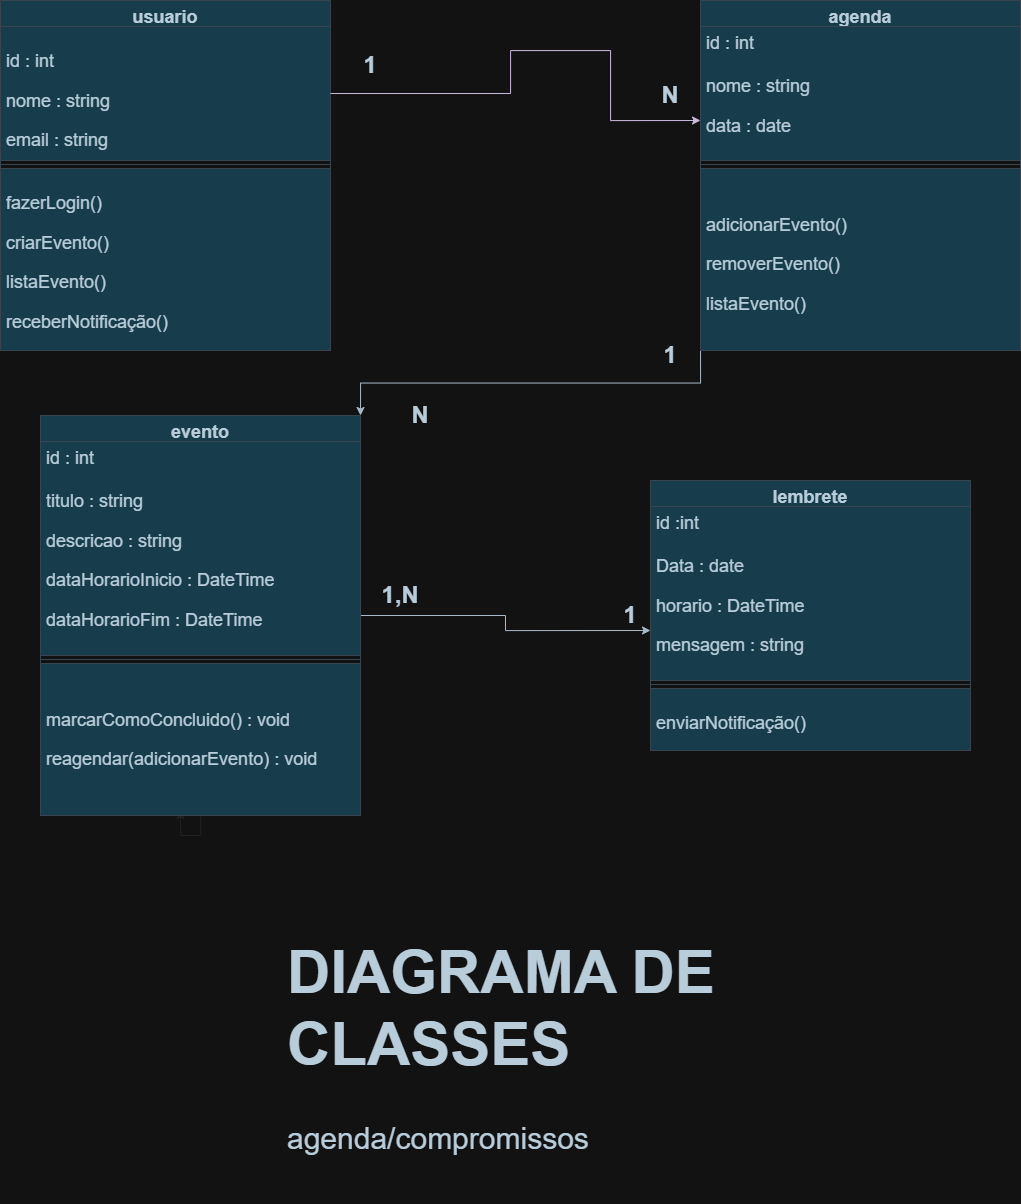

The diagram above was exported from draw.io. Its source (the exported page's mxGraphModel, read from the mxfile embedded in the PNG):
<mxGraphModel dx="1603" dy="865" grid="1" gridSize="10" guides="1" tooltips="1" connect="1" arrows="1" fold="1" page="1" pageScale="1" pageWidth="1169" pageHeight="827" background="none" math="0" shadow="0">
  <root>
    <mxCell id="0" />
    <mxCell id="1" parent="0" />
    <mxCell id="mDOBVbSp18N5F5bHGAwC-1" parent="1" style="swimlane;fontStyle=1;align=center;verticalAlign=top;childLayout=stackLayout;horizontal=1;startSize=26;horizontalStack=0;resizeParent=1;resizeParentMax=0;resizeLast=0;collapsible=1;marginBottom=0;whiteSpace=wrap;html=1;fontSize=18;labelBackgroundColor=none;fillColor=#B1DDF0;fontColor=#182E3E;strokeColor=#BAC8D3;" value="usuario" vertex="1">
      <mxGeometry height="350" width="330" x="70" y="30" as="geometry" />
    </mxCell>
    <mxCell id="mDOBVbSp18N5F5bHGAwC-2" parent="mDOBVbSp18N5F5bHGAwC-1" style="text;strokeColor=#BAC8D3;fillColor=#B1DDF0;align=left;verticalAlign=top;spacingLeft=4;spacingRight=4;overflow=hidden;rotatable=0;points=[[0,0.5],[1,0.5]];portConstraint=eastwest;whiteSpace=wrap;html=1;fontSize=18;labelBackgroundColor=none;fontColor=#182E3E;" value="&lt;li data-start=&quot;204&quot; data-end=&quot;221&quot;&gt;&lt;p data-start=&quot;206&quot; data-end=&quot;221&quot;&gt;&lt;span style=&quot;background-color: transparent; color: light-dark(rgb(24, 46, 62), rgb(185, 204, 218));&quot;&gt;id : int&lt;/span&gt;&lt;/p&gt;&lt;/li&gt;&lt;li data-start=&quot;204&quot; data-end=&quot;221&quot;&gt;&lt;p data-start=&quot;206&quot; data-end=&quot;221&quot;&gt;&lt;span style=&quot;background-color: transparent; color: light-dark(rgb(24, 46, 62), rgb(185, 204, 218));&quot;&gt;nome : string&lt;/span&gt;&lt;/p&gt;&lt;/li&gt;&lt;li data-start=&quot;204&quot; data-end=&quot;221&quot;&gt;&lt;p data-start=&quot;206&quot; data-end=&quot;221&quot;&gt;&lt;span style=&quot;background-color: transparent; color: light-dark(rgb(24, 46, 62), rgb(185, 204, 218));&quot;&gt;email : string&lt;/span&gt;&lt;/p&gt;&lt;/li&gt;" vertex="1">
      <mxGeometry height="134" width="330" y="26" as="geometry" />
    </mxCell>
    <mxCell id="mDOBVbSp18N5F5bHGAwC-3" parent="mDOBVbSp18N5F5bHGAwC-1" style="line;strokeWidth=1;fillColor=none;align=left;verticalAlign=middle;spacingTop=-1;spacingLeft=3;spacingRight=3;rotatable=0;labelPosition=right;points=[];portConstraint=eastwest;fontSize=18;labelBackgroundColor=none;strokeColor=#BAC8D3;fontColor=#182E3E;" value="" vertex="1">
      <mxGeometry height="8" width="330" y="160" as="geometry" />
    </mxCell>
    <mxCell id="mDOBVbSp18N5F5bHGAwC-4" parent="mDOBVbSp18N5F5bHGAwC-1" style="text;strokeColor=#BAC8D3;fillColor=#B1DDF0;align=left;verticalAlign=top;spacingLeft=4;spacingRight=4;overflow=hidden;rotatable=0;points=[[0,0.5],[1,0.5]];portConstraint=eastwest;whiteSpace=wrap;html=1;fontSize=18;labelBackgroundColor=none;fontColor=#182E3E;" value="&lt;li data-start=&quot;257&quot; data-end=&quot;273&quot;&gt;&lt;p data-start=&quot;259&quot; data-end=&quot;273&quot;&gt;fazerLogin()&lt;/p&gt;&lt;/li&gt;&lt;li data-start=&quot;274&quot; data-end=&quot;291&quot;&gt;&lt;p data-start=&quot;276&quot; data-end=&quot;291&quot;&gt;criarEvento()&lt;/p&gt;&lt;/li&gt;&lt;li data-start=&quot;292&quot; data-end=&quot;309&quot;&gt;&lt;p data-start=&quot;294&quot; data-end=&quot;309&quot;&gt;listaEvento()&lt;/p&gt;&lt;/li&gt;&lt;li data-start=&quot;310&quot; data-end=&quot;334&quot;&gt;&lt;p data-start=&quot;312&quot; data-end=&quot;334&quot;&gt;receberNotificação()&lt;/p&gt;&lt;/li&gt;" vertex="1">
      <mxGeometry height="182" width="330" y="168" as="geometry" />
    </mxCell>
    <mxCell id="mDOBVbSp18N5F5bHGAwC-21" edge="1" parent="1" source="mDOBVbSp18N5F5bHGAwC-7" style="edgeStyle=orthogonalEdgeStyle;rounded=0;orthogonalLoop=1;jettySize=auto;html=1;exitX=0;exitY=1;exitDx=0;exitDy=0;entryX=1;entryY=0;entryDx=0;entryDy=0;strokeColor=#314354;fontColor=#FFFFFF;fillColor=#647687;" target="mDOBVbSp18N5F5bHGAwC-12">
      <mxGeometry relative="1" as="geometry" />
    </mxCell>
    <mxCell id="mDOBVbSp18N5F5bHGAwC-7" parent="1" style="swimlane;fontStyle=1;align=center;verticalAlign=top;childLayout=stackLayout;horizontal=1;startSize=26;horizontalStack=0;resizeParent=1;resizeParentMax=0;resizeLast=0;collapsible=1;marginBottom=0;whiteSpace=wrap;html=1;fontSize=18;labelBackgroundColor=none;fillColor=#B1DDF0;fontColor=#182E3E;strokeColor=#BAC8D3;" value="agenda" vertex="1">
      <mxGeometry height="350" width="320" x="770" y="30" as="geometry" />
    </mxCell>
    <mxCell id="mDOBVbSp18N5F5bHGAwC-8" parent="mDOBVbSp18N5F5bHGAwC-7" style="text;strokeColor=#BAC8D3;fillColor=#B1DDF0;align=left;verticalAlign=top;spacingLeft=4;spacingRight=4;overflow=hidden;rotatable=0;points=[[0,0.5],[1,0.5]];portConstraint=eastwest;whiteSpace=wrap;html=1;fontSize=18;labelBackgroundColor=none;fontColor=#182E3E;" value="&lt;li data-start=&quot;204&quot; data-end=&quot;221&quot;&gt;&lt;span style=&quot;background-color: transparent; color: light-dark(rgb(24, 46, 62), rgb(185, 204, 218));&quot;&gt;id : int&lt;/span&gt;&lt;/li&gt;&lt;li data-start=&quot;204&quot; data-end=&quot;221&quot;&gt;&lt;span style=&quot;background-color: transparent; color: light-dark(rgb(24, 46, 62), rgb(185, 204, 218));&quot;&gt;&lt;br&gt;&lt;/span&gt;&lt;/li&gt;&lt;li data-start=&quot;204&quot; data-end=&quot;221&quot;&gt;&lt;span style=&quot;background-color: transparent; color: light-dark(rgb(24, 46, 62), rgb(185, 204, 218));&quot;&gt;nome : string&lt;/span&gt;&lt;/li&gt;&lt;p data-start=&quot;206&quot; data-end=&quot;221&quot;&gt;&lt;span style=&quot;background-color: transparent; color: light-dark(rgb(24, 46, 62), rgb(185, 204, 218));&quot;&gt;data : date&lt;/span&gt;&lt;/p&gt;" vertex="1">
      <mxGeometry height="134" width="320" y="26" as="geometry" />
    </mxCell>
    <mxCell id="mDOBVbSp18N5F5bHGAwC-9" parent="mDOBVbSp18N5F5bHGAwC-7" style="line;strokeWidth=1;fillColor=none;align=left;verticalAlign=middle;spacingTop=-1;spacingLeft=3;spacingRight=3;rotatable=0;labelPosition=right;points=[];portConstraint=eastwest;fontSize=18;labelBackgroundColor=none;strokeColor=#BAC8D3;fontColor=#182E3E;" value="" vertex="1">
      <mxGeometry height="8" width="320" y="160" as="geometry" />
    </mxCell>
    <mxCell id="mDOBVbSp18N5F5bHGAwC-10" parent="mDOBVbSp18N5F5bHGAwC-7" style="text;strokeColor=#BAC8D3;fillColor=#B1DDF0;align=left;verticalAlign=top;spacingLeft=4;spacingRight=4;overflow=hidden;rotatable=0;points=[[0,0.5],[1,0.5]];portConstraint=eastwest;whiteSpace=wrap;html=1;fontSize=18;labelBackgroundColor=none;fontColor=#182E3E;" value="&lt;li data-start=&quot;257&quot; data-end=&quot;273&quot;&gt;&lt;/li&gt;&lt;li data-start=&quot;477&quot; data-end=&quot;498&quot;&gt;&lt;p data-start=&quot;479&quot; data-end=&quot;498&quot;&gt;adicionarEvento()&lt;/p&gt;&lt;/li&gt;&lt;li data-start=&quot;499&quot; data-end=&quot;518&quot;&gt;&lt;p data-start=&quot;501&quot; data-end=&quot;518&quot;&gt;removerEvento()&lt;/p&gt;&lt;/li&gt;&lt;p data-start=&quot;259&quot; data-end=&quot;273&quot;&gt;&lt;span style=&quot;background-color: transparent; color: light-dark(rgb(24, 46, 62), rgb(185, 204, 218));&quot;&gt;listaEvento()&lt;/span&gt;&lt;/p&gt;" vertex="1">
      <mxGeometry height="182" width="320" y="168" as="geometry" />
    </mxCell>
    <mxCell id="mDOBVbSp18N5F5bHGAwC-11" edge="1" parent="1" source="mDOBVbSp18N5F5bHGAwC-12" style="edgeStyle=orthogonalEdgeStyle;rounded=0;orthogonalLoop=1;jettySize=auto;html=1;strokeColor=#EEEEEE;fontColor=#FFFFFF;">
      <mxGeometry relative="1" as="geometry">
        <mxPoint x="250" y="840" as="targetPoint" />
      </mxGeometry>
    </mxCell>
    <mxCell id="mDOBVbSp18N5F5bHGAwC-22" edge="1" parent="1" source="mDOBVbSp18N5F5bHGAwC-12" style="edgeStyle=orthogonalEdgeStyle;rounded=0;orthogonalLoop=1;jettySize=auto;html=1;exitX=1;exitY=0.5;exitDx=0;exitDy=0;strokeColor=#314354;fontColor=#FFFFFF;fillColor=#647687;">
      <mxGeometry relative="1" as="geometry">
        <mxPoint x="720" y="660" as="targetPoint" />
      </mxGeometry>
    </mxCell>
    <mxCell id="mDOBVbSp18N5F5bHGAwC-12" parent="1" style="swimlane;fontStyle=1;align=center;verticalAlign=top;childLayout=stackLayout;horizontal=1;startSize=26;horizontalStack=0;resizeParent=1;resizeParentMax=0;resizeLast=0;collapsible=1;marginBottom=0;whiteSpace=wrap;html=1;fontSize=18;labelBackgroundColor=none;fillColor=#B1DDF0;fontColor=#182E3E;strokeColor=#BAC8D3;" value="evento" vertex="1">
      <mxGeometry height="400" width="320" x="110" y="445" as="geometry" />
    </mxCell>
    <mxCell id="mDOBVbSp18N5F5bHGAwC-13" parent="mDOBVbSp18N5F5bHGAwC-12" style="text;strokeColor=#BAC8D3;fillColor=#B1DDF0;align=left;verticalAlign=top;spacingLeft=4;spacingRight=4;overflow=hidden;rotatable=0;points=[[0,0.5],[1,0.5]];portConstraint=eastwest;whiteSpace=wrap;html=1;fontSize=18;labelBackgroundColor=none;fontColor=#182E3E;" value="&lt;li data-start=&quot;204&quot; data-end=&quot;221&quot;&gt;&lt;span style=&quot;background-color: transparent; color: light-dark(rgb(24, 46, 62), rgb(185, 204, 218));&quot;&gt;id : int&lt;/span&gt;&lt;/li&gt;&lt;li data-start=&quot;204&quot; data-end=&quot;221&quot;&gt;&lt;span style=&quot;background-color: transparent; color: light-dark(rgb(24, 46, 62), rgb(185, 204, 218));&quot;&gt;&lt;br&gt;&lt;/span&gt;&lt;/li&gt;&lt;li data-start=&quot;204&quot; data-end=&quot;221&quot;&gt;&lt;span style=&quot;background-color: transparent; color: light-dark(rgb(24, 46, 62), rgb(185, 204, 218));&quot;&gt;titulo : string&lt;/span&gt;&lt;/li&gt;&lt;li data-start=&quot;675&quot; data-end=&quot;697&quot;&gt;&lt;p data-start=&quot;677&quot; data-end=&quot;697&quot;&gt;descricao : string&lt;/p&gt;&lt;/li&gt;&lt;li data-start=&quot;698&quot; data-end=&quot;730&quot;&gt;&lt;p data-start=&quot;700&quot; data-end=&quot;730&quot;&gt;dataHorarioInicio : DateTime&lt;/p&gt;&lt;/li&gt;&lt;li data-start=&quot;698&quot; data-end=&quot;730&quot;&gt;&lt;p data-start=&quot;700&quot; data-end=&quot;730&quot;&gt;&lt;span style=&quot;background-color: transparent; color: light-dark(rgb(24, 46, 62), rgb(185, 204, 218));&quot;&gt;dataHorarioFim : DateTime&lt;/span&gt;&lt;/p&gt;&lt;/li&gt;" vertex="1">
      <mxGeometry height="214" width="320" y="26" as="geometry" />
    </mxCell>
    <mxCell id="mDOBVbSp18N5F5bHGAwC-14" parent="mDOBVbSp18N5F5bHGAwC-12" style="line;strokeWidth=1;fillColor=none;align=left;verticalAlign=middle;spacingTop=-1;spacingLeft=3;spacingRight=3;rotatable=0;labelPosition=right;points=[];portConstraint=eastwest;fontSize=18;labelBackgroundColor=none;strokeColor=#BAC8D3;fontColor=#182E3E;" value="" vertex="1">
      <mxGeometry height="8" width="320" y="240" as="geometry" />
    </mxCell>
    <mxCell id="mDOBVbSp18N5F5bHGAwC-15" parent="mDOBVbSp18N5F5bHGAwC-12" style="text;strokeColor=#BAC8D3;fillColor=#B1DDF0;align=left;verticalAlign=top;spacingLeft=4;spacingRight=4;overflow=hidden;rotatable=0;points=[[0,0.5],[1,0.5]];portConstraint=eastwest;whiteSpace=wrap;html=1;fontSize=18;labelBackgroundColor=none;fontColor=#182E3E;" value="&lt;li data-start=&quot;257&quot; data-end=&quot;273&quot;&gt;&lt;/li&gt;&lt;li data-start=&quot;777&quot; data-end=&quot;809&quot;&gt;&lt;p data-start=&quot;779&quot; data-end=&quot;809&quot;&gt;marcarComoConcluido() : void&lt;/p&gt;&lt;/li&gt;&lt;p data-start=&quot;259&quot; data-end=&quot;273&quot;&gt;&lt;span style=&quot;background-color: transparent; color: light-dark(rgb(24, 46, 62), rgb(185, 204, 218));&quot;&gt;reagendar(adicionarEvento) : void&lt;/span&gt;&lt;/p&gt;" vertex="1">
      <mxGeometry height="152" width="320" y="248" as="geometry" />
    </mxCell>
    <mxCell id="mDOBVbSp18N5F5bHGAwC-16" parent="1" style="swimlane;fontStyle=1;align=center;verticalAlign=top;childLayout=stackLayout;horizontal=1;startSize=26;horizontalStack=0;resizeParent=1;resizeParentMax=0;resizeLast=0;collapsible=1;marginBottom=0;whiteSpace=wrap;html=1;fontSize=18;labelBackgroundColor=none;fillColor=#B1DDF0;fontColor=#182E3E;strokeColor=#BAC8D3;" value="lembrete" vertex="1">
      <mxGeometry height="270" width="320" x="720" y="510" as="geometry" />
    </mxCell>
    <mxCell id="mDOBVbSp18N5F5bHGAwC-17" parent="mDOBVbSp18N5F5bHGAwC-16" style="text;strokeColor=#BAC8D3;fillColor=#B1DDF0;align=left;verticalAlign=top;spacingLeft=4;spacingRight=4;overflow=hidden;rotatable=0;points=[[0,0.5],[1,0.5]];portConstraint=eastwest;whiteSpace=wrap;html=1;fontSize=18;labelBackgroundColor=none;fontColor=#182E3E;" value="&lt;li data-start=&quot;204&quot; data-end=&quot;221&quot;&gt;&lt;span style=&quot;background-color: transparent; color: light-dark(rgb(24, 46, 62), rgb(185, 204, 218));&quot;&gt;id :int&lt;/span&gt;&lt;/li&gt;&lt;li data-start=&quot;204&quot; data-end=&quot;221&quot;&gt;&lt;span style=&quot;background-color: transparent; color: light-dark(rgb(24, 46, 62), rgb(185, 204, 218));&quot;&gt;&lt;br&gt;&lt;/span&gt;&lt;/li&gt;&lt;li data-start=&quot;204&quot; data-end=&quot;221&quot;&gt;&lt;span style=&quot;background-color: transparent; color: light-dark(rgb(24, 46, 62), rgb(185, 204, 218));&quot;&gt;Data : date&lt;/span&gt;&lt;/li&gt;&lt;li data-start=&quot;1118&quot; data-end=&quot;1140&quot;&gt;&lt;p data-start=&quot;1120&quot; data-end=&quot;1140&quot;&gt;horario : DateTime&lt;/p&gt;&lt;/li&gt;&lt;p data-start=&quot;206&quot; data-end=&quot;221&quot;&gt;&lt;span style=&quot;background-color: transparent; color: light-dark(rgb(24, 46, 62), rgb(185, 204, 218));&quot;&gt;mensagem : string&lt;/span&gt;&lt;/p&gt;" vertex="1">
      <mxGeometry height="174" width="320" y="26" as="geometry" />
    </mxCell>
    <mxCell id="mDOBVbSp18N5F5bHGAwC-18" parent="mDOBVbSp18N5F5bHGAwC-16" style="line;strokeWidth=1;fillColor=none;align=left;verticalAlign=middle;spacingTop=-1;spacingLeft=3;spacingRight=3;rotatable=0;labelPosition=right;points=[];portConstraint=eastwest;fontSize=18;labelBackgroundColor=none;strokeColor=#BAC8D3;fontColor=#182E3E;" value="" vertex="1">
      <mxGeometry height="8" width="320" y="200" as="geometry" />
    </mxCell>
    <mxCell id="mDOBVbSp18N5F5bHGAwC-19" parent="mDOBVbSp18N5F5bHGAwC-16" style="text;strokeColor=#BAC8D3;fillColor=#B1DDF0;align=left;verticalAlign=top;spacingLeft=4;spacingRight=4;overflow=hidden;rotatable=0;points=[[0,0.5],[1,0.5]];portConstraint=eastwest;whiteSpace=wrap;html=1;fontSize=18;labelBackgroundColor=none;fontColor=#182E3E;" value="&lt;li data-start=&quot;257&quot; data-end=&quot;273&quot;&gt;&lt;p data-start=&quot;259&quot; data-end=&quot;273&quot;&gt;enviarNotificação()&lt;/p&gt;&lt;/li&gt;" vertex="1">
      <mxGeometry height="62" width="320" y="208" as="geometry" />
    </mxCell>
    <mxCell id="mDOBVbSp18N5F5bHGAwC-20" edge="1" parent="1" source="mDOBVbSp18N5F5bHGAwC-2" style="edgeStyle=orthogonalEdgeStyle;rounded=0;orthogonalLoop=1;jettySize=auto;html=1;exitX=1;exitY=0.5;exitDx=0;exitDy=0;strokeColor=#432D57;fontColor=#FFFFFF;fillColor=#76608a;">
      <mxGeometry relative="1" as="geometry">
        <Array as="points">
          <mxPoint x="580" y="123" />
          <mxPoint x="580" y="80" />
          <mxPoint x="680" y="80" />
          <mxPoint x="680" y="150" />
        </Array>
        <mxPoint x="770" y="150" as="targetPoint" />
      </mxGeometry>
    </mxCell>
    <mxCell id="mDOBVbSp18N5F5bHGAwC-24" parent="1" style="text;html=1;whiteSpace=wrap;strokeColor=none;fillColor=none;align=center;verticalAlign=middle;rounded=0;fontColor=#182E3E;" value="&lt;h1&gt;1&lt;/h1&gt;" vertex="1">
      <mxGeometry height="30" width="60" x="410" y="80" as="geometry" />
    </mxCell>
    <mxCell id="mDOBVbSp18N5F5bHGAwC-26" parent="1" style="text;html=1;whiteSpace=wrap;strokeColor=none;fillColor=none;align=center;verticalAlign=middle;rounded=0;fontColor=#182E3E;" value="&lt;h1&gt;N&lt;/h1&gt;" vertex="1">
      <mxGeometry height="30" width="60" x="710" y="110" as="geometry" />
    </mxCell>
    <mxCell id="mDOBVbSp18N5F5bHGAwC-27" parent="1" style="text;html=1;whiteSpace=wrap;strokeColor=none;fillColor=none;align=center;verticalAlign=middle;rounded=0;fontColor=#182E3E;" value="&lt;h1&gt;1&lt;/h1&gt;" vertex="1">
      <mxGeometry height="30" width="60" x="710" y="370" as="geometry" />
    </mxCell>
    <mxCell id="mDOBVbSp18N5F5bHGAwC-28" parent="1" style="text;html=1;whiteSpace=wrap;strokeColor=none;fillColor=none;align=center;verticalAlign=middle;rounded=0;fontColor=#182E3E;" value="&lt;h1&gt;N&lt;/h1&gt;" vertex="1">
      <mxGeometry height="30" width="60" x="460" y="430" as="geometry" />
    </mxCell>
    <mxCell id="mDOBVbSp18N5F5bHGAwC-29" parent="1" style="text;html=1;whiteSpace=wrap;strokeColor=none;fillColor=none;align=center;verticalAlign=middle;rounded=0;fontColor=#182E3E;" value="&lt;h1&gt;1,N&lt;/h1&gt;" vertex="1">
      <mxGeometry height="30" width="60" x="440" y="610" as="geometry" />
    </mxCell>
    <mxCell id="mDOBVbSp18N5F5bHGAwC-30" parent="1" style="text;html=1;whiteSpace=wrap;strokeColor=none;fillColor=none;align=center;verticalAlign=middle;rounded=0;fontColor=#182E3E;" value="&lt;h1&gt;1&lt;/h1&gt;" vertex="1">
      <mxGeometry height="30" width="60" x="670" y="630" as="geometry" />
    </mxCell>
    <mxCell id="mDOBVbSp18N5F5bHGAwC-31" parent="1" style="text;html=1;whiteSpace=wrap;overflow=hidden;rounded=0;fontColor=#182E3E;strokeWidth=3;fontSize=30;" value="&lt;h1 style=&quot;margin-top: 0px;&quot;&gt;DIAGRAMA DE CLASSES&lt;/h1&gt;&lt;div&gt;agenda/compromissos&lt;/div&gt;" vertex="1">
      <mxGeometry height="270" width="465" x="355" y="960" as="geometry" />
    </mxCell>
  </root>
</mxGraphModel>